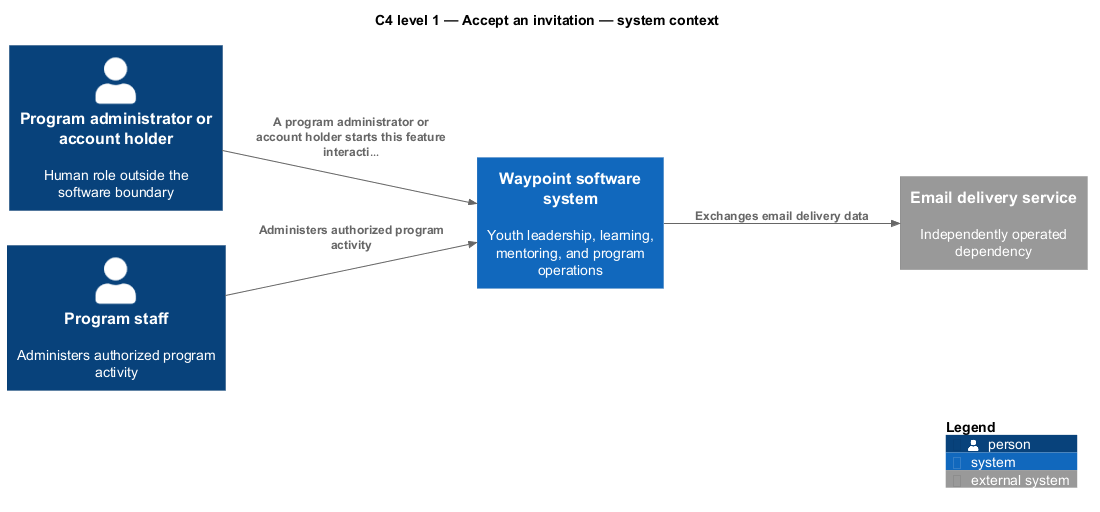

The diagram above was rendered by PlantUML. Its source (embedded in the PNG):
@startuml
!include <C4/C4_Component>
LAYOUT_LEFT_RIGHT()
title C4 level 1 — Accept an invitation — system context
Person(primary, "Program administrator or account holder", "Human role outside the software boundary")
Person(staff, "Program staff", "Administers authorized program activity")
System(waypoint, "Waypoint software system", "Youth leadership, learning, mentoring, and program operations")
System_Ext(ext1, "Email delivery service", "Independently operated dependency")
Rel(primary, waypoint, "A program administrator or account holder starts this feature interacti…")
Rel(staff, waypoint, "Administers authorized program activity")
Rel(waypoint, ext1, "Exchanges email delivery data")
SHOW_LEGEND()
@enduml